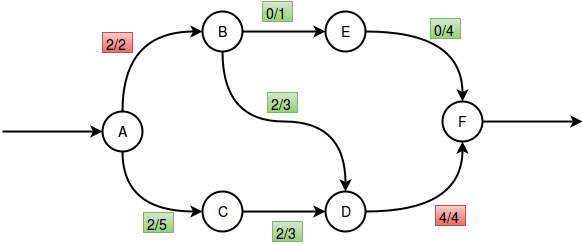

The diagram above was exported from draw.io. Its source (the exported page's mxGraphModel, read from the mxfile embedded in the PNG):
<mxGraphModel dx="1214" dy="697" grid="1" gridSize="10" guides="1" tooltips="1" connect="1" arrows="1" fold="1" page="1" pageScale="1" pageWidth="826" pageHeight="1169" background="#ffffff" math="0">
  <root>
    <mxCell id="0" />
    <mxCell id="1" parent="0" />
    <mxCell id="77e366dabb9e90e2-4" style="edgeStyle=orthogonalEdgeStyle;curved=1;html=1;exitX=0.5;exitY=1;entryX=0;entryY=0.5;startArrow=none;startFill=0;startSize=6;endArrow=classic;endFill=1;endSize=6;strokeColor=#000000;strokeWidth=2;fontSize=14;fontColor=#000000;" parent="1" source="4b6bedfc88c48593-1" target="77e366dabb9e90e2-1" edge="1">
      <mxGeometry relative="1" as="geometry" />
    </mxCell>
    <mxCell id="77e366dabb9e90e2-8" value="" style="edgeStyle=orthogonalEdgeStyle;curved=1;html=1;startArrow=classic;startFill=1;startSize=6;endArrow=none;endFill=0;endSize=6;strokeColor=#000000;strokeWidth=2;fontSize=14;fontColor=#000000;" parent="1" source="4b6bedfc88c48593-1" edge="1">
      <mxGeometry relative="1" as="geometry">
        <mxPoint x="70" y="290" as="targetPoint" />
      </mxGeometry>
    </mxCell>
    <mxCell id="4b6bedfc88c48593-1" value="A" style="ellipse;whiteSpace=wrap;html=1;shadow=0;strokeWidth=2;fillColor=#ffffff;fontSize=14;fontColor=#000000;strokeColor=#000000;" parent="1" vertex="1">
      <mxGeometry x="170" y="270" width="40" height="40" as="geometry" />
    </mxCell>
    <mxCell id="77e366dabb9e90e2-6" style="edgeStyle=orthogonalEdgeStyle;curved=1;html=1;exitX=0.5;exitY=1;startArrow=none;startFill=0;startSize=6;endArrow=classic;endFill=1;endSize=6;strokeColor=#000000;strokeWidth=2;fontSize=14;fontColor=#000000;" parent="1" source="4b6bedfc88c48593-4" target="77e366dabb9e90e2-2" edge="1">
      <mxGeometry relative="1" as="geometry" />
    </mxCell>
    <mxCell id="4b6bedfc88c48593-4" value="B" style="ellipse;whiteSpace=wrap;html=1;shadow=0;strokeWidth=2;fillColor=#ffffff;fontSize=14;fontColor=#000000;strokeColor=#000000;" parent="1" vertex="1">
      <mxGeometry x="270" y="170" width="40" height="40" as="geometry" />
    </mxCell>
    <mxCell id="4b6bedfc88c48593-5" value="E" style="ellipse;whiteSpace=wrap;html=1;shadow=0;strokeWidth=2;fillColor=#ffffff;fontSize=14;fontColor=#000000;strokeColor=#000000;" parent="1" vertex="1">
      <mxGeometry x="393" y="170" width="40" height="40" as="geometry" />
    </mxCell>
    <mxCell id="77e366dabb9e90e2-10" value="" style="edgeStyle=orthogonalEdgeStyle;curved=1;html=1;startArrow=none;startFill=0;startSize=6;endArrow=classic;endFill=1;endSize=6;strokeColor=#000000;strokeWidth=2;fontSize=14;fontColor=#000000;" parent="1" source="4b6bedfc88c48593-6" edge="1">
      <mxGeometry relative="1" as="geometry">
        <mxPoint x="650" y="280" as="targetPoint" />
      </mxGeometry>
    </mxCell>
    <mxCell id="4b6bedfc88c48593-6" value="F" style="ellipse;whiteSpace=wrap;html=1;shadow=0;strokeWidth=2;fillColor=#ffffff;fontSize=14;fontColor=#000000;strokeColor=#000000;" parent="1" vertex="1">
      <mxGeometry x="510" y="260" width="40" height="40" as="geometry" />
    </mxCell>
    <mxCell id="4b6bedfc88c48593-7" style="edgeStyle=orthogonalEdgeStyle;curved=1;html=1;exitX=0.5;exitY=0;entryX=0;entryY=0.5;startArrow=none;startFill=0;startSize=6;endArrow=classic;endFill=1;endSize=6;strokeColor=#000000;strokeWidth=2;fontSize=14;fontColor=#000000;" parent="1" source="4b6bedfc88c48593-1" target="4b6bedfc88c48593-4" edge="1">
      <mxGeometry relative="1" as="geometry">
        <Array as="points">
          <mxPoint x="190" y="190" />
        </Array>
      </mxGeometry>
    </mxCell>
    <mxCell id="4b6bedfc88c48593-8" style="edgeStyle=orthogonalEdgeStyle;curved=1;html=1;exitX=1;exitY=0.5;entryX=0;entryY=0.5;startArrow=none;startFill=0;startSize=6;endArrow=classic;endFill=1;endSize=6;strokeColor=#000000;strokeWidth=2;fontSize=14;fontColor=#000000;" parent="1" source="4b6bedfc88c48593-4" target="4b6bedfc88c48593-5" edge="1">
      <mxGeometry relative="1" as="geometry" />
    </mxCell>
    <mxCell id="4b6bedfc88c48593-9" style="edgeStyle=orthogonalEdgeStyle;curved=1;html=1;exitX=1;exitY=0.5;entryX=0.5;entryY=0;startArrow=none;startFill=0;startSize=6;endArrow=classic;endFill=1;endSize=6;strokeColor=#000000;strokeWidth=2;fontSize=14;fontColor=#000000;" parent="1" source="4b6bedfc88c48593-5" target="4b6bedfc88c48593-6" edge="1">
      <mxGeometry relative="1" as="geometry" />
    </mxCell>
    <mxCell id="77e366dabb9e90e2-5" style="edgeStyle=orthogonalEdgeStyle;curved=1;html=1;exitX=1;exitY=0.5;entryX=0;entryY=0.5;startArrow=none;startFill=0;startSize=6;endArrow=classic;endFill=1;endSize=6;strokeColor=#000000;strokeWidth=2;fontSize=14;fontColor=#000000;" parent="1" source="77e366dabb9e90e2-1" target="77e366dabb9e90e2-2" edge="1">
      <mxGeometry relative="1" as="geometry" />
    </mxCell>
    <mxCell id="77e366dabb9e90e2-1" value="C" style="ellipse;whiteSpace=wrap;html=1;shadow=0;strokeWidth=2;fillColor=#ffffff;fontSize=14;fontColor=#000000;strokeColor=#000000;" parent="1" vertex="1">
      <mxGeometry x="270" y="350" width="40" height="40" as="geometry" />
    </mxCell>
    <mxCell id="77e366dabb9e90e2-3" style="edgeStyle=orthogonalEdgeStyle;curved=1;html=1;exitX=1;exitY=0.5;entryX=0.5;entryY=1;startArrow=none;startFill=0;startSize=6;endArrow=classic;endFill=1;endSize=6;strokeColor=#000000;strokeWidth=2;fontSize=14;fontColor=#000000;" parent="1" source="77e366dabb9e90e2-2" target="4b6bedfc88c48593-6" edge="1">
      <mxGeometry relative="1" as="geometry" />
    </mxCell>
    <mxCell id="77e366dabb9e90e2-2" value="D" style="ellipse;whiteSpace=wrap;html=1;shadow=0;strokeWidth=2;fillColor=#ffffff;fontSize=14;fontColor=#000000;strokeColor=#000000;" parent="1" vertex="1">
      <mxGeometry x="393" y="350" width="40" height="40" as="geometry" />
    </mxCell>
    <mxCell id="77e366dabb9e90e2-11" value="2/2" style="text;html=1;resizable=0;points=[];autosize=1;align=left;verticalAlign=top;spacingTop=-4;fontSize=14;fontColor=#000000;plain-red" parent="1" vertex="1">
      <mxGeometry x="170" y="191" width="30" height="20" as="geometry" />
    </mxCell>
    <mxCell id="77e366dabb9e90e2-12" value="0/1" style="text;html=1;resizable=0;points=[];autosize=1;align=left;verticalAlign=top;spacingTop=-4;fontSize=14;fontColor=#000000;plain-green" parent="1" vertex="1">
      <mxGeometry x="330" y="160" width="30" height="20" as="geometry" />
    </mxCell>
    <mxCell id="77e366dabb9e90e2-13" value="0/4" style="text;html=1;resizable=0;points=[];autosize=1;align=left;verticalAlign=top;spacingTop=-4;fontSize=14;fontColor=#000000;plain-green" parent="1" vertex="1">
      <mxGeometry x="498" y="177" width="30" height="20" as="geometry" />
    </mxCell>
    <mxCell id="77e366dabb9e90e2-14" value="2/5" style="text;html=1;resizable=0;points=[];autosize=1;align=left;verticalAlign=top;spacingTop=-4;fontSize=14;fontColor=#000000;plain-green" parent="1" vertex="1">
      <mxGeometry x="211" y="371" width="30" height="20" as="geometry" />
    </mxCell>
    <mxCell id="77e366dabb9e90e2-15" value="2/3" style="text;html=1;resizable=0;points=[];autosize=1;align=left;verticalAlign=top;spacingTop=-4;fontSize=14;fontColor=#000000;plain-green" parent="1" vertex="1">
      <mxGeometry x="340" y="380" width="30" height="20" as="geometry" />
    </mxCell>
    <mxCell id="77e366dabb9e90e2-16" value="4/4" style="text;html=1;resizable=0;points=[];autosize=1;align=left;verticalAlign=top;spacingTop=-4;fontSize=14;fontColor=#000000;plain-red" parent="1" vertex="1">
      <mxGeometry x="503" y="364" width="30" height="20" as="geometry" />
    </mxCell>
    <mxCell id="77e366dabb9e90e2-17" value="2/3" style="text;html=1;resizable=0;points=[];autosize=1;align=left;verticalAlign=top;spacingTop=-4;fontSize=14;fontColor=#000000;plain-green" parent="1" vertex="1">
      <mxGeometry x="335" y="251" width="30" height="20" as="geometry" />
    </mxCell>
  </root>
</mxGraphModel>